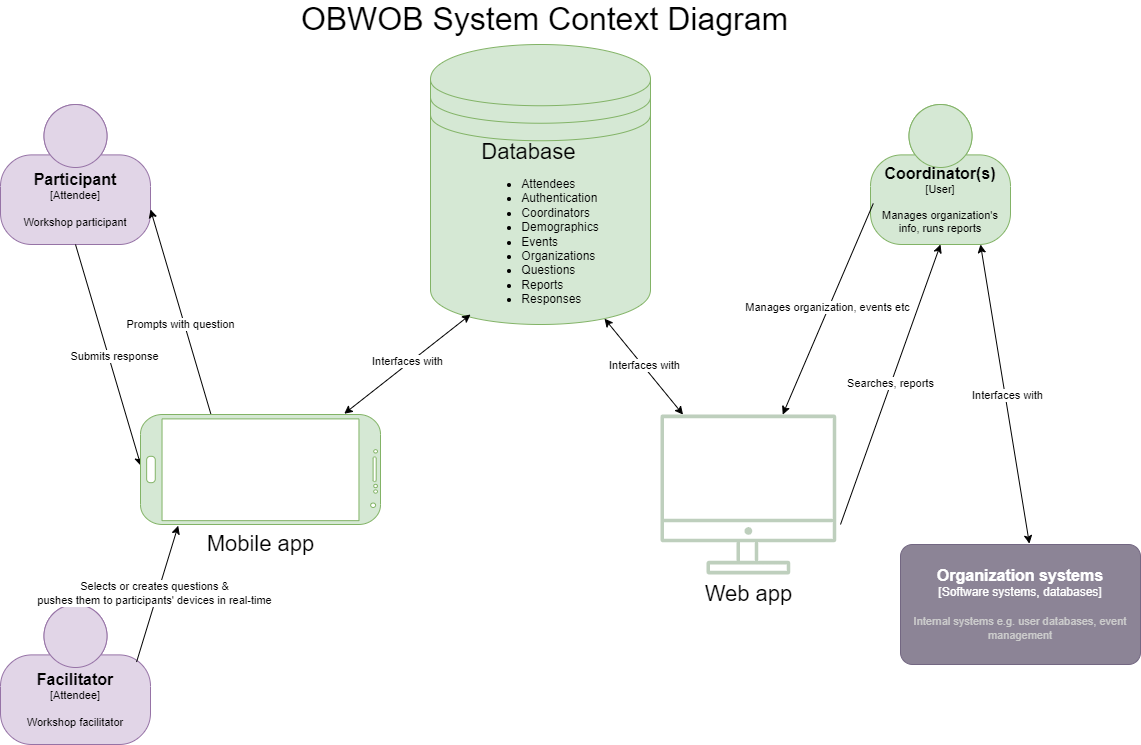

The diagram above was exported from draw.io. Its source (the exported page's mxGraphModel, read from the mxfile embedded in the PNG):
<mxGraphModel dx="1050" dy="621" grid="1" gridSize="10" guides="1" tooltips="1" connect="1" arrows="1" fold="1" page="1" pageScale="1" pageWidth="1169" pageHeight="827" math="0" shadow="0">
  <root>
    <mxCell id="0" />
    <mxCell id="1" parent="0" />
    <object c4Name="Participant" c4Type="Attendee" c4Description="Workshop participant" label="&lt;font style=&quot;font-size: 16px&quot;&gt;&lt;b&gt;%c4Name%&lt;/b&gt;&lt;/font&gt;&lt;div&gt;[%c4Type%]&lt;/div&gt;&lt;br&gt;&lt;div&gt;&lt;font style=&quot;font-size: 11px&quot;&gt;&lt;font color=&quot;#000000&quot;&gt;%c4Description%&lt;/font&gt;&lt;/div&gt;" placeholders="1" id="6MHDGr1IVYE9pwsXuLm0-26">
      <mxCell style="html=1;fontSize=11;dashed=0;whiteSpace=wrap;fillColor=#e1d5e7;strokeColor=#9673a6;shape=mxgraph.c4.person2;align=center;metaEdit=1;points=[[0.5,0,0],[1,0.5,0],[1,0.75,0],[0.75,1,0],[0.5,1,0],[0.25,1,0],[0,0.75,0],[0,0.5,0]];resizable=1;movable=1;rotatable=1;deletable=1;editable=1;locked=0;connectable=1;" parent="1" vertex="1">
        <mxGeometry x="40" y="140" width="150" height="140" as="geometry" />
      </mxCell>
    </object>
    <object placeholders="1" c4Name="Coordinator(s)" c4Type="User" c4Description="Manages organization's info, runs reports" label="&lt;font style=&quot;font-size: 16px&quot;&gt;&lt;b&gt;%c4Name%&lt;/b&gt;&lt;/font&gt;&lt;div&gt;[%c4Type%]&lt;/div&gt;&lt;br&gt;&lt;div&gt;&lt;font style=&quot;font-size: 11px&quot;&gt;&lt;font color=&quot;#000000&quot;&gt;%c4Description%&lt;/font&gt;&lt;/div&gt;" id="6MHDGr1IVYE9pwsXuLm0-28">
      <mxCell style="html=1;fontSize=11;dashed=0;whiteSpace=wrap;fillColor=#d5e8d4;strokeColor=#82b366;shape=mxgraph.c4.person2;align=center;metaEdit=1;points=[[0.5,0,0],[1,0.5,0],[1,0.75,0],[0.75,1,0],[0.5,1,0],[0.25,1,0],[0,0.75,0],[0,0.5,0]];resizable=1;movable=1;rotatable=1;deletable=1;editable=1;locked=0;connectable=1;" parent="1" vertex="1">
        <mxGeometry x="910" y="140" width="140" height="140" as="geometry" />
      </mxCell>
    </object>
    <mxCell id="6MHDGr1IVYE9pwsXuLm0-29" value="&lt;div style=&quot;text-align: left;&quot;&gt;&lt;span style=&quot;font-size: 22px; background-color: initial;&quot;&gt;Database&lt;/span&gt;&lt;/div&gt;&lt;div&gt;&lt;div style=&quot;&quot;&gt;&lt;div style=&quot;text-align: left;&quot;&gt;&lt;ul&gt;&lt;li&gt;&lt;span style=&quot;background-color: initial;&quot;&gt;Attendees&lt;/span&gt;&lt;/li&gt;&lt;li&gt;&lt;span style=&quot;background-color: initial;&quot;&gt;Authentication&lt;/span&gt;&lt;/li&gt;&lt;li&gt;Coordinators&lt;/li&gt;&lt;li&gt;Demographics&lt;/li&gt;&lt;li&gt;Events&lt;/li&gt;&lt;li&gt;Organizations&lt;/li&gt;&lt;li&gt;Questions&lt;/li&gt;&lt;li&gt;Reports&lt;/li&gt;&lt;li&gt;Responses&lt;/li&gt;&lt;/ul&gt;&lt;/div&gt;&lt;/div&gt;&lt;/div&gt;" style="shape=datastore;whiteSpace=wrap;html=1;fillColor=#d5e8d4;strokeColor=#82b366;" parent="1" vertex="1">
      <mxGeometry x="470" y="80" width="220" height="280" as="geometry" />
    </mxCell>
    <mxCell id="6MHDGr1IVYE9pwsXuLm0-31" value="" style="endArrow=classic;html=1;rounded=0;entryX=1;entryY=0.75;entryDx=0;entryDy=0;entryPerimeter=0;exitX=0.024;exitY=0.703;exitDx=0;exitDy=0;exitPerimeter=0;" parent="1" source="6MHDGr1IVYE9pwsXuLm0-41" target="6MHDGr1IVYE9pwsXuLm0-26" edge="1">
      <mxGeometry width="50" height="50" relative="1" as="geometry">
        <mxPoint x="280" y="570" as="sourcePoint" />
        <mxPoint x="680" y="470" as="targetPoint" />
      </mxGeometry>
    </mxCell>
    <mxCell id="6MHDGr1IVYE9pwsXuLm0-32" value="Prompts with question" style="edgeLabel;html=1;align=center;verticalAlign=middle;resizable=0;points=[];" parent="6MHDGr1IVYE9pwsXuLm0-31" vertex="1" connectable="0">
      <mxGeometry x="-0.0925" y="4" relative="1" as="geometry">
        <mxPoint as="offset" />
      </mxGeometry>
    </mxCell>
    <mxCell id="6MHDGr1IVYE9pwsXuLm0-33" value="" style="endArrow=classic;html=1;rounded=0;entryX=0.467;entryY=0.998;entryDx=0;entryDy=0;entryPerimeter=0;exitX=0.5;exitY=1;exitDx=0;exitDy=0;exitPerimeter=0;" parent="1" source="6MHDGr1IVYE9pwsXuLm0-26" target="6MHDGr1IVYE9pwsXuLm0-41" edge="1">
      <mxGeometry width="50" height="50" relative="1" as="geometry">
        <mxPoint x="260" y="510" as="sourcePoint" />
        <mxPoint x="309.19000000000005" y="577.8399999999999" as="targetPoint" />
      </mxGeometry>
    </mxCell>
    <mxCell id="6MHDGr1IVYE9pwsXuLm0-34" value="Submits response" style="edgeLabel;html=1;align=center;verticalAlign=middle;resizable=0;points=[];" parent="6MHDGr1IVYE9pwsXuLm0-33" vertex="1" connectable="0">
      <mxGeometry x="0.0186" y="5" relative="1" as="geometry">
        <mxPoint as="offset" />
      </mxGeometry>
    </mxCell>
    <mxCell id="6MHDGr1IVYE9pwsXuLm0-37" value="&lt;font style=&quot;font-size: 32px;&quot;&gt;OBWOB System Context Diagram&lt;/font&gt;" style="text;html=1;align=center;verticalAlign=middle;whiteSpace=wrap;rounded=0;" parent="1" vertex="1">
      <mxGeometry x="302" y="40" width="565" height="30" as="geometry" />
    </mxCell>
    <mxCell id="6MHDGr1IVYE9pwsXuLm0-41" value="&lt;font style=&quot;font-size: 22px;&quot;&gt;Mobile app&lt;/font&gt;" style="verticalLabelPosition=bottom;verticalAlign=top;html=1;shadow=0;dashed=0;strokeWidth=1;shape=mxgraph.android.phone2;strokeColor=#82b366;direction=south;fillColor=#d5e8d4;" parent="1" vertex="1">
      <mxGeometry x="180" y="450" width="240" height="110" as="geometry" />
    </mxCell>
    <mxCell id="6MHDGr1IVYE9pwsXuLm0-42" value="&lt;font style=&quot;font-size: 22px;&quot;&gt;Web app&lt;/font&gt;" style="sketch=0;outlineConnect=0;strokeColor=#668C50;fillColor=#BECFBD;dashed=0;verticalLabelPosition=bottom;verticalAlign=top;align=center;html=1;fontSize=12;fontStyle=0;aspect=fixed;shape=mxgraph.aws4.illustration_desktop;pointerEvents=1" parent="1" vertex="1">
      <mxGeometry x="700" y="450" width="175.83" height="160" as="geometry" />
    </mxCell>
    <mxCell id="6MHDGr1IVYE9pwsXuLm0-43" value="" style="endArrow=classic;html=1;rounded=0;exitX=0.02;exitY=0.707;exitDx=0;exitDy=0;exitPerimeter=0;" parent="1" source="6MHDGr1IVYE9pwsXuLm0-28" target="6MHDGr1IVYE9pwsXuLm0-42" edge="1">
      <mxGeometry width="50" height="50" relative="1" as="geometry">
        <mxPoint x="650" y="560" as="sourcePoint" />
        <mxPoint x="840" y="550" as="targetPoint" />
      </mxGeometry>
    </mxCell>
    <mxCell id="6MHDGr1IVYE9pwsXuLm0-44" value="Manages organization, events etc" style="edgeLabel;html=1;align=center;verticalAlign=middle;resizable=0;points=[];" parent="6MHDGr1IVYE9pwsXuLm0-43" vertex="1" connectable="0">
      <mxGeometry x="-0.0136" y="-2" relative="1" as="geometry">
        <mxPoint as="offset" />
      </mxGeometry>
    </mxCell>
    <mxCell id="6MHDGr1IVYE9pwsXuLm0-45" value="" style="endArrow=classic;html=1;rounded=0;entryX=0.5;entryY=1;entryDx=0;entryDy=0;entryPerimeter=0;" parent="1" target="6MHDGr1IVYE9pwsXuLm0-28" edge="1">
      <mxGeometry width="50" height="50" relative="1" as="geometry">
        <mxPoint x="880" y="560" as="sourcePoint" />
        <mxPoint x="700" y="510" as="targetPoint" />
      </mxGeometry>
    </mxCell>
    <mxCell id="6MHDGr1IVYE9pwsXuLm0-46" value="Searches, reports" style="edgeLabel;html=1;align=center;verticalAlign=middle;resizable=0;points=[];" parent="6MHDGr1IVYE9pwsXuLm0-45" vertex="1" connectable="0">
      <mxGeometry x="0.009" y="1" relative="1" as="geometry">
        <mxPoint as="offset" />
      </mxGeometry>
    </mxCell>
    <mxCell id="6MHDGr1IVYE9pwsXuLm0-49" value="" style="endArrow=classic;startArrow=classic;html=1;rounded=0;exitX=0.791;exitY=0.979;exitDx=0;exitDy=0;exitPerimeter=0;" parent="1" source="6MHDGr1IVYE9pwsXuLm0-29" target="6MHDGr1IVYE9pwsXuLm0-42" edge="1">
      <mxGeometry width="50" height="50" relative="1" as="geometry">
        <mxPoint x="650" y="560" as="sourcePoint" />
        <mxPoint x="700" y="510" as="targetPoint" />
      </mxGeometry>
    </mxCell>
    <mxCell id="6MHDGr1IVYE9pwsXuLm0-50" value="Interfaces with" style="edgeLabel;html=1;align=center;verticalAlign=middle;resizable=0;points=[];" parent="6MHDGr1IVYE9pwsXuLm0-49" vertex="1" connectable="0">
      <mxGeometry x="-0.0107" y="1" relative="1" as="geometry">
        <mxPoint as="offset" />
      </mxGeometry>
    </mxCell>
    <object placeholders="1" c4Name="Organization systems" c4Type="Software systems, databases" c4Description="Internal systems e.g. user databases, event management" label="&lt;font style=&quot;font-size: 16px&quot;&gt;&lt;b&gt;%c4Name%&lt;/b&gt;&lt;/font&gt;&lt;div&gt;[%c4Type%]&lt;/div&gt;&lt;br&gt;&lt;div&gt;&lt;font style=&quot;font-size: 11px&quot;&gt;&lt;font color=&quot;#cccccc&quot;&gt;%c4Description%&lt;/font&gt;&lt;/div&gt;" id="6MHDGr1IVYE9pwsXuLm0-55">
      <mxCell style="rounded=1;whiteSpace=wrap;html=1;labelBackgroundColor=none;fillColor=#8C8496;fontColor=#ffffff;align=center;arcSize=10;strokeColor=#736782;metaEdit=1;resizable=0;points=[[0.25,0,0],[0.5,0,0],[0.75,0,0],[1,0.25,0],[1,0.5,0],[1,0.75,0],[0.75,1,0],[0.5,1,0],[0.25,1,0],[0,0.75,0],[0,0.5,0],[0,0.25,0]];" parent="1" vertex="1">
        <mxGeometry x="940" y="580" width="240" height="120" as="geometry" />
      </mxCell>
    </object>
    <mxCell id="1izp4UjXAUkeLrmssFSu-3" value="" style="endArrow=classic;startArrow=classic;html=1;rounded=0;exitX=-0.007;exitY=0.151;exitDx=0;exitDy=0;exitPerimeter=0;" parent="1" source="6MHDGr1IVYE9pwsXuLm0-41" edge="1">
      <mxGeometry width="50" height="50" relative="1" as="geometry">
        <mxPoint x="460" y="400" as="sourcePoint" />
        <mxPoint x="510" y="350" as="targetPoint" />
      </mxGeometry>
    </mxCell>
    <mxCell id="1izp4UjXAUkeLrmssFSu-4" value="Interfaces with" style="edgeLabel;html=1;align=center;verticalAlign=middle;resizable=0;points=[];" parent="1izp4UjXAUkeLrmssFSu-3" vertex="1" connectable="0">
      <mxGeometry x="0.0273" y="3" relative="1" as="geometry">
        <mxPoint as="offset" />
      </mxGeometry>
    </mxCell>
    <object c4Name="Facilitator" c4Type="Attendee" c4Description="Workshop facilitator" label="&lt;font style=&quot;font-size: 16px&quot;&gt;&lt;b&gt;%c4Name%&lt;/b&gt;&lt;/font&gt;&lt;div&gt;[%c4Type%]&lt;/div&gt;&lt;br&gt;&lt;div&gt;&lt;font style=&quot;font-size: 11px&quot;&gt;&lt;font color=&quot;#000000&quot;&gt;%c4Description%&lt;/font&gt;&lt;/div&gt;" placeholders="1" id="1izp4UjXAUkeLrmssFSu-5">
      <mxCell style="html=1;fontSize=11;dashed=0;whiteSpace=wrap;fillColor=#e1d5e7;strokeColor=#9673a6;shape=mxgraph.c4.person2;align=center;metaEdit=1;points=[[0.5,0,0],[1,0.5,0],[1,0.75,0],[0.75,1,0],[0.5,1,0],[0.25,1,0],[0,0.75,0],[0,0.5,0]];resizable=1;movable=1;rotatable=1;deletable=1;editable=1;locked=0;connectable=1;" parent="1" vertex="1">
        <mxGeometry x="40" y="640" width="150" height="140" as="geometry" />
      </mxCell>
    </object>
    <mxCell id="1izp4UjXAUkeLrmssFSu-6" value="" style="endArrow=classic;html=1;rounded=0;entryX=1.011;entryY=0.843;entryDx=0;entryDy=0;entryPerimeter=0;exitX=0.907;exitY=0.411;exitDx=0;exitDy=0;exitPerimeter=0;" parent="1" source="1izp4UjXAUkeLrmssFSu-5" target="6MHDGr1IVYE9pwsXuLm0-41" edge="1">
      <mxGeometry width="50" height="50" relative="1" as="geometry">
        <mxPoint x="180" y="690" as="sourcePoint" />
        <mxPoint x="230" y="660" as="targetPoint" />
      </mxGeometry>
    </mxCell>
    <mxCell id="1izp4UjXAUkeLrmssFSu-7" value="Selects or creates questions &amp;amp;&lt;div&gt;pushes them to participants' devices in real-time&lt;/div&gt;" style="edgeLabel;html=1;align=center;verticalAlign=middle;resizable=0;points=[];" parent="1izp4UjXAUkeLrmssFSu-6" vertex="1" connectable="0">
      <mxGeometry x="-0.0073" y="4" relative="1" as="geometry">
        <mxPoint x="1" as="offset" />
      </mxGeometry>
    </mxCell>
    <mxCell id="1izp4UjXAUkeLrmssFSu-8" value="" style="endArrow=classic;startArrow=classic;html=1;rounded=0;exitX=0.537;exitY=-0.007;exitDx=0;exitDy=0;exitPerimeter=0;" parent="1" source="6MHDGr1IVYE9pwsXuLm0-55" edge="1">
      <mxGeometry width="50" height="50" relative="1" as="geometry">
        <mxPoint x="970" y="330" as="sourcePoint" />
        <mxPoint x="1020" y="280" as="targetPoint" />
      </mxGeometry>
    </mxCell>
    <mxCell id="1izp4UjXAUkeLrmssFSu-9" value="Interfaces with" style="edgeLabel;html=1;align=center;verticalAlign=middle;resizable=0;points=[];" parent="1izp4UjXAUkeLrmssFSu-8" vertex="1" connectable="0">
      <mxGeometry x="-0.0131" y="-2" relative="1" as="geometry">
        <mxPoint as="offset" />
      </mxGeometry>
    </mxCell>
  </root>
</mxGraphModel>